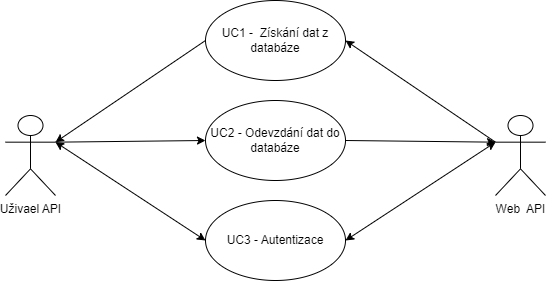

The diagram above was exported from draw.io. Its source (the exported page's mxGraphModel, read from the mxfile embedded in the PNG):
<mxGraphModel dx="580" dy="460" grid="1" gridSize="10" guides="1" tooltips="1" connect="1" arrows="1" fold="1" page="1" pageScale="1" pageWidth="827" pageHeight="1169" background="#ffffff" math="0" shadow="0">
  <root>
    <mxCell id="0" />
    <mxCell id="1" parent="0" />
    <mxCell id="6" style="edgeStyle=none;html=1;exitX=1;exitY=0.3333333333333333;exitDx=0;exitDy=0;exitPerimeter=0;entryX=0;entryY=0.5;entryDx=0;entryDy=0;" parent="1" source="2" target="4" edge="1">
      <mxGeometry relative="1" as="geometry" />
    </mxCell>
    <mxCell id="2" value="Uživael API" style="shape=umlActor;verticalLabelPosition=bottom;verticalAlign=top;html=1;outlineConnect=0;" parent="1" vertex="1">
      <mxGeometry x="50" y="545" width="50" height="80" as="geometry" />
    </mxCell>
    <mxCell id="14" style="edgeStyle=none;html=1;exitX=0;exitY=0.5;exitDx=0;exitDy=0;entryX=1;entryY=0.3333333333333333;entryDx=0;entryDy=0;entryPerimeter=0;" parent="1" source="3" target="2" edge="1">
      <mxGeometry relative="1" as="geometry" />
    </mxCell>
    <mxCell id="3" value="UC1 -&amp;nbsp; Získání dat z databáze" style="ellipse;whiteSpace=wrap;html=1;" parent="1" vertex="1">
      <mxGeometry x="250" y="430" width="140" height="80" as="geometry" />
    </mxCell>
    <mxCell id="19" style="edgeStyle=none;html=1;exitX=1;exitY=0.5;exitDx=0;exitDy=0;entryX=0;entryY=0.3333333333333333;entryDx=0;entryDy=0;entryPerimeter=0;" parent="1" source="4" target="10" edge="1">
      <mxGeometry relative="1" as="geometry" />
    </mxCell>
    <mxCell id="4" value="UC2 - Odevzdání dat do databáze" style="ellipse;whiteSpace=wrap;html=1;" parent="1" vertex="1">
      <mxGeometry x="250" y="530" width="140" height="80" as="geometry" />
    </mxCell>
    <mxCell id="5" value="UC3 - Autentizace" style="ellipse;whiteSpace=wrap;html=1;" parent="1" vertex="1">
      <mxGeometry x="250" y="630" width="140" height="80" as="geometry" />
    </mxCell>
    <mxCell id="18" style="edgeStyle=none;html=1;exitX=0;exitY=0.3333333333333333;exitDx=0;exitDy=0;exitPerimeter=0;entryX=1;entryY=0.5;entryDx=0;entryDy=0;" parent="1" source="10" target="3" edge="1">
      <mxGeometry relative="1" as="geometry" />
    </mxCell>
    <mxCell id="10" value="Web&amp;nbsp; API" style="shape=umlActor;verticalLabelPosition=bottom;verticalAlign=top;html=1;outlineConnect=0;" parent="1" vertex="1">
      <mxGeometry x="540" y="545" width="50" height="80" as="geometry" />
    </mxCell>
    <mxCell id="16" value="" style="endArrow=classic;startArrow=classic;html=1;entryX=0;entryY=0.5;entryDx=0;entryDy=0;exitX=1;exitY=0.3333333333333333;exitDx=0;exitDy=0;exitPerimeter=0;" parent="1" source="2" target="5" edge="1">
      <mxGeometry width="50" height="50" relative="1" as="geometry">
        <mxPoint x="140" y="700" as="sourcePoint" />
        <mxPoint x="190" y="650" as="targetPoint" />
      </mxGeometry>
    </mxCell>
    <mxCell id="17" value="" style="endArrow=classic;startArrow=classic;html=1;entryX=0;entryY=0.3333333333333333;entryDx=0;entryDy=0;entryPerimeter=0;exitX=1;exitY=0.5;exitDx=0;exitDy=0;" parent="1" source="5" target="10" edge="1">
      <mxGeometry width="50" height="50" relative="1" as="geometry">
        <mxPoint x="440" y="700" as="sourcePoint" />
        <mxPoint x="490" y="650" as="targetPoint" />
      </mxGeometry>
    </mxCell>
  </root>
</mxGraphModel>